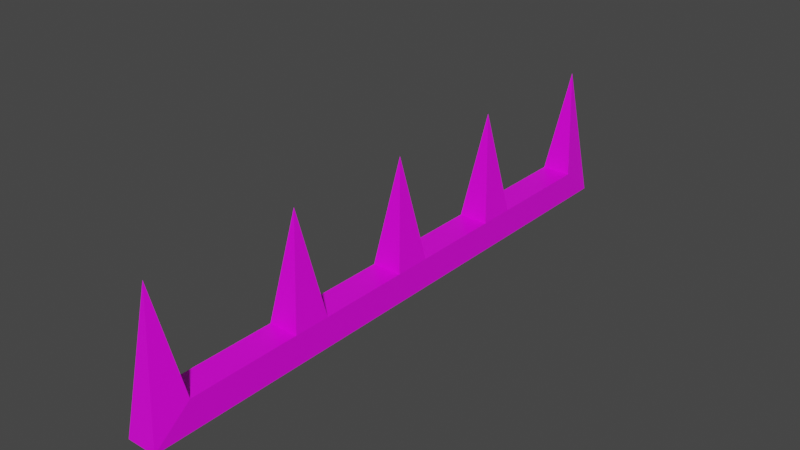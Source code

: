 # Source: rail5spoke.blend  (saved by Blender 4.4.30; exported with 4.5.12 LTS)
import bpy
from mathutils import Matrix  # noqa: F401  (used for matrix-valued properties, if any)

bpy.ops.wm.read_factory_settings(use_empty=True)
scene = bpy.context.scene
scene.name = 'Scene'

# ---- collections
col_collection = bpy.data.collections.new('Collection'); scene.collection.children.link(col_collection)

# ---- images (referenced by path relative to the original .blend; pixels are not part of the script)
import os
ASSET_DIR = os.environ.get("B2B_ASSET_DIR", "")  # directory of the original .blend (textures are referenced by path, not embedded)
HERE = os.path.dirname(os.path.abspath(__file__))  # packed textures are extracted next to this script under _unpacked/

def load_image(name, relpath, width, height, colorspace="sRGB"):
    """Load a texture the original file referenced (path relative to the .blend, or extracted next to this script)."""
    p = next((c for c in (os.path.join(HERE, relpath), os.path.join(ASSET_DIR, relpath)) if relpath and os.path.exists(c)), "")
    if p:
        img = bpy.data.images.load(p, check_existing=True)
        img.name = name
    else:  # same state as the original file: an image datablock whose file is absent (Cycles renders it pink)
        img = bpy.data.images.new(name, width, height)
        img.source = "FILE"
        img.filepath = "//" + (relpath or name)
    img.colorspace_settings.name = colorspace
    return img
img_vehl1tanktop1_jpg = load_image('vehl1tanktop1.jpg', 'vehl1tanktop1.jpg', 1024, 1024, 'sRGB')

# ---- materials (node trees are filled in below, after node groups)
mat_material = bpy.data.materials.new('Material')
mat_material.alpha_threshold = 0.0
mat_material.use_transparent_shadow = False
mat_material.line_color = (0.0, 0.0, 0.0, 1.0)

# ---- material node trees
mat_material.use_nodes = True; mat_material.node_tree.nodes.clear()
_N = mat_material.node_tree.nodes; _L = mat_material.node_tree.links
n0 = _N.new('ShaderNodeOutputMaterial'); n0.name = 'Material Output'; n0.location = (300, 300)
n1 = _N.new('ShaderNodeBsdfPrincipled'); n1.name = 'Principled BSDF'; n1.location = (10, 300)
n1.distribution = 'GGX'
n1.subsurface_method = 'BURLEY'
n1.inputs[2].default_value = 0.4
n1.inputs[3].default_value = 1.45
n1.inputs[27].default_value = (0.0, 0.0, 0.0, 1.0)
n1.inputs[28].default_value = 1.0
n2 = _N.new('ShaderNodeTexImage'); n2.name = 'Image Texture'; n2.location = (-615, 302)
n2.image = img_vehl1tanktop1_jpg
_L.new(n1.outputs[0], n0.inputs[0])
_L.new(n2.outputs[0], n1.inputs[0])
n0.is_active_output = True

# ---- world
world_world = bpy.data.worlds.new('World'); scene.world = world_world
world_world.use_nodes = True; world_world.node_tree.nodes.clear()
_N = world_world.node_tree.nodes; _L = world_world.node_tree.links
n0 = _N.new('ShaderNodeOutputWorld'); n0.name = 'World Output'; n0.location = (300, 300)
n1 = _N.new('ShaderNodeBackground'); n1.name = 'Background'; n1.location = (10, 300)
n1.inputs[0].default_value = (0.05088, 0.05088, 0.05088, 1.0)
_L.new(n1.outputs[0], n0.inputs[0])
n0.is_active_output = True
world_world.color = (0.05088, 0.05088, 0.05088)
world_world.use_sun_shadow = False
world_world.sun_shadow_jitter_overblur = 0.0

# ---- meshes
me_cube = bpy.data.meshes.new('Cube')
me_cube.from_pydata([(0.05, 1.0, -0.225), (0.05, -1.0, -0.225), (-0.05, 1.0, -0.225), (-0.05, -1.0, -0.225), (0.05, -0.5, -0.125), (-0.05, 0.5, -0.125), (0.05, 0.5, -0.125), (-0.05, -0.5, -0.125), (0.05, -0.875, -0.125), (-0.05, 0.875, -0.125), (0.05, -0.375, -0.125), (-0.05, 0.375, -0.125), (0.05, 0.375, -0.125), (-0.05, -0.375, -0.125), (0.05, 0.875, -0.125), (-0.05, -0.875, -0.125), (0.05, 0.0625, -0.125), (-0.05, -0.0625, -0.125), (0.05, -0.0625, -0.125), (-0.05, 0.0625, -0.125), (0.0, 0.9375, 0.225), (0.0, -0.9375, 0.225), (0.0, -0.4375, 0.225), (0.0, 0.4375, 0.225), (0.0, 0.0, 0.225)], [], [(7, 22, 13, 17, 24, 19, 11, 23, 5, 9, 20, 2, 3, 21, 15), (16, 19, 24), (16, 12, 11, 19), (10, 13, 22), (21, 1, 0, 20, 14, 6, 23, 12, 16, 24, 18, 10, 22, 4, 8), (0, 2, 20), (21, 3, 1), (17, 18, 24), (0, 1, 3, 2), (11, 12, 23), (7, 4, 22), (9, 14, 20), (6, 5, 23), (7, 15, 8, 4), (9, 5, 6, 14), (18, 17, 13, 10), (8, 15, 21)])
_uv = me_cube.uv_layers.new(name='UVMap')
_uv.uv.foreach_set('vector', [0.2957, 0.1424, 0.001001, 0.1306, 0.2957, 0.1306, 0.2957, 0.1011, 0.001001, 0.08935, 0.2957, 0.08935, 0.2957, 0.0599, 0.001001, 0.04812, 0.2957, 0.04812, 0.2957, 0.01278, 0.001001, 0.001001, 0.38, 0.001001, 0.38, 0.1895, 0.001001, 0.1777, 0.2957, 0.1777, 0.1895, 0.1915, 0.001001, 0.1915, 0.1895, 0.5704, 0.1895, 0.999, 0.1895, 0.9534, 0.001001, 0.9534, 0.001001, 0.999, 0.5704, 0.001001, 0.382, 0.001001, 0.5704, 0.38, 0.38, 0.5704, 0.1915, 0.5704, 0.1915, 0.1915, 0.38, 0.2152, 0.2334, 0.2152, 0.2334, 0.2862, 0.38, 0.3099, 0.2334, 0.3099, 0.2334, 0.3691, 0.38, 0.3928, 0.2334, 0.3928, 0.2334, 0.452, 0.38, 0.4757, 0.2334, 0.4757, 0.2334, 0.5467, 0.38, 0.7609, 0.38, 0.5724, 0.001001, 0.7609, 0.7609, 0.38, 0.7609, 0.001001, 0.5724, 0.001001, 0.7609, 0.5704, 0.7609, 0.382, 0.382, 0.5704, 0.9514, 0.7629, 0.7629, 0.7629, 0.7629, 0.9514, 0.9514, 0.9514, 0.9514, 0.001001, 0.7629, 0.001001, 0.9514, 0.38, 0.7609, 0.7609, 0.7609, 0.5724, 0.382, 0.7609, 0.9514, 0.382, 0.7629, 0.382, 0.9514, 0.7609, 0.38, 0.9514, 0.38, 0.7629, 0.001001, 0.9514, 0.7609, 0.999, 0.7609, 0.9534, 0.5724, 0.9534, 0.5724, 0.999, 0.999, 0.382, 0.9534, 0.382, 0.9534, 0.5704, 0.999, 0.5704, 0.999, 0.7609, 0.999, 0.5724, 0.9534, 0.5724, 0.9534, 0.7609, 0.7609, 0.9514, 0.7609, 0.7629, 0.382, 0.9514])
me_cube.materials.append(mat_material)
me_cube.use_remesh_preserve_volume = False
me_cube.use_remesh_preserve_attributes = False
me_cube.use_mirror_vertex_groups = False
me_cube.update()

# ---- objects
ob_model = bpy.data.objects.new('model', me_cube)

# ---- transforms, parenting, visibility, modifiers, constraints
ob_model.location = (0.0, 0.0, 0.0)
ob_model.lock_rotations_4d = False
ob_model.empty_display_type = 'ARROWS'
ob_model.lineart.crease_threshold = 0.0

# ---- collection membership
col_collection.objects.link(ob_model)

# ---- scene / render settings (as saved in the file)
scene.frame_start = 1; scene.frame_end = 250; scene.frame_set(1)
scene.render.engine = 'BLENDER_EEVEE_NEXT'
scene.cycles.use_denoising = False
scene.cycles.samples = 128
scene.cycles.sampling_pattern = 'TABULATED_SOBOL'
scene.cycles.use_adaptive_sampling = False
scene.cycles.use_light_tree = False
scene.view_settings.view_transform = 'Filmic'
bpy.context.view_layer.update()

# ---- added for rendering (the .blend has no active camera and no usable light): camera, sun
cam_auto = bpy.data.cameras.new('AutoCamera')
cam_auto.lens = 50.0
cam_auto.sensor_width = 36.0
cam_auto.clip_end = 1000.0
ob_auto_camera = bpy.data.objects.new('AutoCamera', cam_auto)
scene.collection.objects.link(ob_auto_camera)
ob_auto_camera.location = (1.89897, -2.27876, 1.51917)
ob_auto_camera.rotation_euler = (1.09748, -7.21219e-08, 0.694738)
scene.camera = ob_auto_camera
light_auto_sun = bpy.data.lights.new('AutoSun', 'SUN')
light_auto_sun.energy = 3.0
light_auto_sun.angle = 0.0523599
ob_auto_sun = bpy.data.objects.new('AutoSun', light_auto_sun)
scene.collection.objects.link(ob_auto_sun)
ob_auto_sun.rotation_euler = (0.872665, 0.174533, 0.523599)
bpy.context.view_layer.update()
